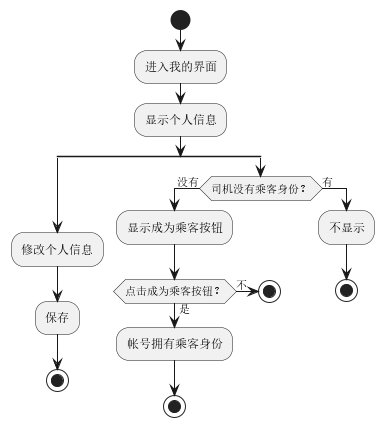

The diagram above was rendered by PlantUML. Its source (embedded in the PNG):
@startuml
'https://plantuml.com/activity-diagram-beta

start
:进入我的界面;
:显示个人信息;

split

:修改个人信息;
:保存;
stop
split again
if (司机没有乘客身份？) then (没有)
:显示成为乘客按钮;
if (点击成为乘客按钮？) then (是)
:帐号拥有乘客身份;
stop
else (不)
stop
endif
else (有)
:不显示;


stop

@enduml